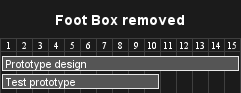

The diagram above was rendered by PlantUML. Its source (embedded in the PNG):
@startgantt

hide footbox
title Foot Box removed

[Prototype design] lasts 15 days
[Test prototype] lasts 10 days
@endgantt